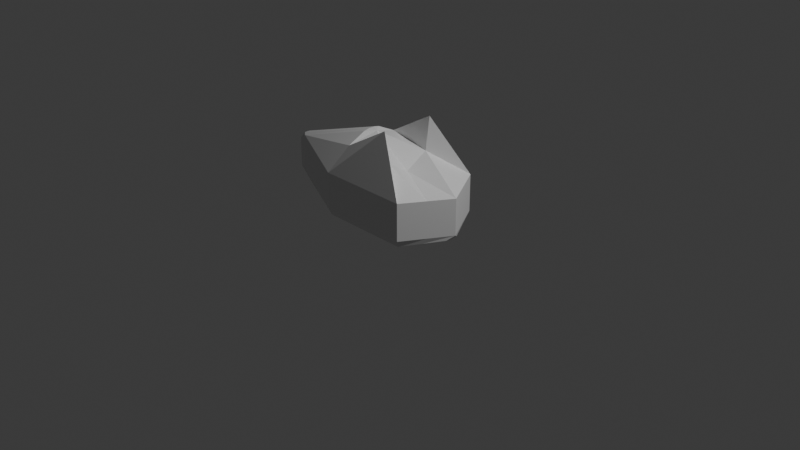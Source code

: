 # Source: shoe_test.blend  (saved by Blender 5.2.44; exported with 4.5.12 LTS)
import bpy
from mathutils import Matrix  # noqa: F401  (used for matrix-valued properties, if any)

bpy.ops.wm.read_factory_settings(use_empty=True)
scene = bpy.context.scene
scene.name = 'Scene'

# ---- collections
col_collection = bpy.data.collections.new('Collection'); scene.collection.children.link(col_collection)

# ---- materials (node trees are filled in below, after node groups)
mat_material = bpy.data.materials.new('Material')
mat_material.alpha_threshold = 0.0
mat_material.use_backface_culling_lightprobe_volume = False
mat_material.roughness = 0.5
mat_material.line_color = (0.0, 0.0, 0.0, 1.0)

# ---- material node trees
mat_material.use_nodes = True; mat_material.node_tree.nodes.clear()
_N = mat_material.node_tree.nodes; _L = mat_material.node_tree.links
n0 = _N.new('ShaderNodeOutputMaterial'); n0.name = 'Material Output'; n0.location = (200, 100)
n1 = _N.new('ShaderNodeBsdfPrincipled'); n1.name = 'Principled BSDF'; n1.location = (-200, 100)
n1.inputs[10].default_value = 0.005
_L.new(n1.outputs[0], n0.inputs[0])
n0.is_active_output = True

# ---- world
world_world = bpy.data.worlds.new('World'); scene.world = world_world
world_world.use_nodes = True; world_world.node_tree.nodes.clear()
_N = world_world.node_tree.nodes; _L = world_world.node_tree.links
n0 = _N.new('ShaderNodeOutputWorld'); n0.name = 'World Output'; n0.location = (200, 100)
n1 = _N.new('ShaderNodeBackground'); n1.name = 'Background'; n1.location = (-200, 100)
n1.inputs[0].default_value = (0.05088, 0.05088, 0.05088, 1.0)
_L.new(n1.outputs[0], n0.inputs[0])
n0.is_active_output = True
world_world.color = (0.05088, 0.05088, 0.05088)
world_world.sun_shadow_jitter_overblur = 0.0

# ---- cameras
cam_camera = bpy.data.cameras.new('Camera')
cam_camera.clip_end = 100.0
cam_camera.ortho_scale = 7.314

# ---- lights
light_light = bpy.data.lights.new('Light', 'POINT')
light_light.energy = 1000.0
light_light.shadow_soft_size = 0.1

# ---- meshes
me_cube = bpy.data.meshes.new('Cube')
me_cube.from_pydata([(1.0, 1.0, 1.0), (1.0, -1.0, 1.0), (-1.0, 1.0, 1.0), (-1.0, -1.0, 1.0), (0.2337, -0.6, 2.13), (-0.8055, -0.6, 1.53), (0.2337, 0.6, 2.13), (-0.8055, 0.6, 1.53), (1.578, 0.0, 0.9863), (0.2337, 0.0, 1.129), (-2.758, -0.169, 1.065), (-2.758, 0.169, 1.065), (-3.115, 0.0, 0.8652), (-2.888, -0.06184, 1.065), (-2.888, 0.06184, 1.065), (-0.8055, 0.191, 1.728), (-0.8055, -0.191, 1.728), (-0.6445, 0.0, 1.73), (-0.8055, 0.06992, 1.751), (-0.8055, -0.06992, 1.751), (0.8846, 0.8, 0.0), (1.0, 1.0, 0.2), (0.9662, 0.9414, 0.05858), (0.8846, -0.8, 0.0), (1.0, -1.0, 0.2), (0.9662, -0.9414, 0.05858), (-0.9551, 0.8, 0.0), (-1.0, 1.0, 0.2), (-0.9868, 0.9414, 0.05858), (-0.9551, -0.8, 0.0), (-1.0, -1.0, 0.2), (-0.9868, -0.9414, 0.05858), (-3.115, 0.0, 0.2), (-2.224, 0.2, 0.0), (-2.224, -0.2, 0.0), (-2.687, 0.1374, 0.05858), (-2.706, -5.198e-09, 0.03366), (-2.399, -1.49e-08, 0.0), (-2.687, -0.1374, 0.05858), (1.232, 0.2, 0.0), (1.578, 0.0, 0.2), (1.232, -0.2, 0.0), (1.477, 0.1414, 0.1), (1.432, 0.0, 0.04226), (1.477, -0.1414, 0.1), (1.232, 7.451e-09, -0.04142), (1.289, 0.5, 0.9932), (0.2337, 0.5, 1.421), (1.058, 0.5, 0.0), (1.222, 0.5414, 0.07929), (1.289, 0.5, 0.2), (-1.59, 0.5, 0.0), (-1.837, 0.5394, 0.05858), (-2.058, 0.5, 0.2), (1.289, -0.5, 0.9932), (0.2337, -0.5, 1.421), (-1.59, -0.5, 0.0), (-1.837, -0.5394, 0.05858), (-2.058, -0.5, 0.2), (1.058, -0.5, 0.0), (1.222, -0.5414, 0.07929), (1.289, -0.5, 0.2)], [], [(0, 2, 7, 6), (3, 1, 4, 5), (46, 0, 6, 47), (54, 8, 9, 55), (10, 13, 12), (13, 14, 12), (14, 11, 12), (15, 18, 17), (18, 19, 17), (19, 16, 17), (10, 16, 19, 13), (13, 19, 18, 14), (14, 18, 15, 11), (2, 11, 15, 7), (10, 3, 5, 16), (6, 7, 15, 17, 9, 47), (9, 17, 16, 5, 4, 55), (32, 35, 36, 38), (33, 37, 36, 35), (34, 38, 36, 37), (39, 42, 43, 45), (40, 44, 43, 42), (41, 45, 43, 44), (56, 29, 31, 57), (57, 31, 30, 58), (20, 26, 28, 22), (22, 28, 27, 21), (29, 23, 25, 31), (31, 25, 24, 30), (48, 20, 22, 49), (49, 22, 21, 50), (51, 33, 35, 52), (52, 35, 32, 53), (59, 41, 44, 60), (60, 44, 40, 61), (41, 34, 37, 45), (45, 37, 33, 39), (51, 48, 39, 33), (27, 2, 0, 21), (50, 46, 8, 40), (61, 54, 1, 24), (24, 1, 3, 30), (56, 59, 23, 29), (32, 12, 11, 2, 27, 53), (30, 3, 10, 12, 32, 58), (21, 0, 46, 50), (26, 20, 48, 51), (28, 52, 53, 27), (26, 51, 52, 28), (42, 49, 50, 40), (39, 48, 49, 42), (8, 46, 47, 9), (34, 41, 59, 56), (40, 8, 54, 61), (25, 60, 61, 24), (23, 59, 60, 25), (38, 57, 58, 32), (34, 56, 57, 38), (1, 54, 55, 4)])
_uv = me_cube.uv_layers.new(name='UVMap')
_uv.uv.foreach_set('vector', [0.625, 0.5, 0.625, 0.25, 0.625, 0.25, 0.625, 0.5, 0.625, 1.0, 0.625, 0.75, 0.625, 0.75, 0.625, 1.0, 0.625, 0.5625, 0.625, 0.5, 0.625, 0.5, 0.625, 0.5625, 0.625, 0.6875, 0.625, 0.625, 0.625, 0.625, 0.625, 0.6875, 0.625, 0.1039, 0.625, 0.1156, 0.575, 0.125, 0.625, 0.1156, 0.625, 0.127, 0.575, 0.125, 0.625, 0.127, 0.625, 0.135, 0.575, 0.125, 0.625, 0.1515, 0.625, 0.125, 0.625, 0.125, 0.625, 0.125, 0.625, 0.1094, 0.625, 0.125, 0.625, 0.1094, 0.625, 0.0852, 0.625, 0.125, 0.625, 0.1039, 0.625, 0.0852, 0.625, 0.109, 0.625, 0.1156, 0.625, 0.1156, 0.625, 0.109, 0.625, 0.141, 0.625, 0.1344, 0.625, 0.1344, 0.625, 0.141, 0.625, 0.1515, 0.625, 0.1461, 0.625, 0.25, 0.625, 0.1461, 0.625, 0.1515, 0.625, 0.25, 0.625, 0.1039, 0.625, 0.0, 0.625, 0.0, 0.625, 0.0852, 0.625, 0.5, 0.875, 0.5, 0.875, 0.5852, 0.8363, 0.625, 0.625, 0.625, 0.625, 0.5625, 0.625, 0.625, 0.8363, 0.625, 0.875, 0.6648, 0.875, 0.75, 0.625, 0.75, 0.625, 0.6875, 0.4212, 0.125, 0.375, 0.1488, 0.375, 0.1448, 0.375, 0.1207, 0.1506, 0.6, 0.1631, 0.625, 0.1359, 0.6349, 0.125, 0.6012, 0.1506, 0.65, 0.125, 0.6488, 0.1359, 0.6349, 0.1631, 0.625, 0.3605, 0.6, 0.3746, 0.6086, 0.3724, 0.625, 0.3565, 0.625, 0.4179, 0.625, 0.375, 0.6437, 0.3724, 0.625, 0.3746, 0.6086, 0.3605, 0.65, 0.3565, 0.625, 0.3724, 0.625, 0.375, 0.6437, 0.1536, 0.6875, 0.1565, 0.725, 0.1258, 0.7496, 0.1254, 0.6992, 0.375, 0.06068, 0.375, 0.0007026, 0.425, 0.0, 0.4231, 0.0625, 0.3552, 0.525, 0.1565, 0.525, 0.1258, 0.5004, 0.3739, 0.5008, 0.3739, 0.5008, 0.375, 0.2505, 0.425, 0.25, 0.425, 0.5, 0.1565, 0.725, 0.3552, 0.725, 0.3739, 0.7492, 0.1258, 0.7496, 0.375, 0.9984, 0.3739, 0.7492, 0.425, 0.75, 0.425, 1.0, 0.3578, 0.5625, 0.3552, 0.525, 0.3739, 0.5008, 0.3743, 0.5547, 0.3743, 0.5547, 0.3739, 0.5008, 0.425, 0.5, 0.4215, 0.5625, 0.1536, 0.5625, 0.1506, 0.6, 0.125, 0.6012, 0.1254, 0.5508, 0.375, 0.1996, 0.375, 0.1488, 0.4212, 0.125, 0.4231, 0.1875, 0.3578, 0.6875, 0.3605, 0.65, 0.375, 0.6437, 0.3745, 0.6965, 0.3745, 0.6965, 0.375, 0.6437, 0.4179, 0.625, 0.4215, 0.6875, 0.3605, 0.65, 0.1506, 0.65, 0.1631, 0.625, 0.3565, 0.625, 0.3565, 0.625, 0.1631, 0.625, 0.1506, 0.6, 0.3605, 0.6, 0.1536, 0.5625, 0.3578, 0.5625, 0.3605, 0.6, 0.1506, 0.6, 0.425, 0.25, 0.625, 0.25, 0.625, 0.5, 0.425, 0.5, 0.4215, 0.5625, 0.625, 0.5625, 0.625, 0.625, 0.4179, 0.625, 0.4215, 0.6875, 0.625, 0.6875, 0.625, 0.75, 0.425, 0.75, 0.425, 0.75, 0.625, 0.75, 0.625, 1.0, 0.425, 1.0, 0.1536, 0.6875, 0.3578, 0.6875, 0.3552, 0.725, 0.1565, 0.725, 0.4212, 0.125, 0.575, 0.125, 0.625, 0.1461, 0.625, 0.25, 0.425, 0.25, 0.4231, 0.1875, 0.425, 0.0, 0.625, 0.0, 0.625, 0.1039, 0.575, 0.125, 0.4212, 0.125, 0.4231, 0.0625, 0.425, 0.5, 0.625, 0.5, 0.625, 0.5625, 0.4215, 0.5625, 0.1565, 0.525, 0.3552, 0.525, 0.3578, 0.5625, 0.1536, 0.5625, 0.375, 0.2505, 0.375, 0.1996, 0.4231, 0.1875, 0.425, 0.25, 0.1565, 0.525, 0.1536, 0.5625, 0.1254, 0.5508, 0.1258, 0.5004, 0.3746, 0.6086, 0.3743, 0.5547, 0.4215, 0.5625, 0.4179, 0.625, 0.3605, 0.6, 0.3578, 0.5625, 0.3743, 0.5547, 0.3746, 0.6086, 0.625, 0.625, 0.625, 0.5625, 0.625, 0.5625, 0.625, 0.625, 0.1506, 0.65, 0.3605, 0.65, 0.3578, 0.6875, 0.1536, 0.6875, 0.4179, 0.625, 0.625, 0.625, 0.625, 0.6875, 0.4215, 0.6875, 0.3739, 0.7492, 0.3745, 0.6965, 0.4215, 0.6875, 0.425, 0.75, 0.3552, 0.725, 0.3578, 0.6875, 0.3745, 0.6965, 0.3739, 0.7492, 0.375, 0.1207, 0.375, 0.06068, 0.4231, 0.0625, 0.4212, 0.125, 0.1506, 0.65, 0.1536, 0.6875, 0.1254, 0.6992, 0.125, 0.6488, 0.625, 0.75, 0.625, 0.6875, 0.625, 0.6875, 0.625, 0.75])
me_cube.materials.append(mat_material)
me_cube.use_mirror_vertex_groups = False
me_cube.update()

# ---- objects
ob_cube = bpy.data.objects.new('Cube', me_cube)
ob_light = bpy.data.objects.new('Light', light_light)
ob_camera = bpy.data.objects.new('Camera', cam_camera)

# ---- transforms, parenting, visibility, modifiers, constraints
ob_cube.location = (0.0, 0.0, 0.0)
ob_cube.scale = (0.5, 0.5, 0.5)
ob_cube.lock_rotations_4d = False
ob_cube.empty_display_type = 'ARROWS'
ob_cube.lineart.crease_threshold = 0.0
ob_light.location = (4.076, 1.005, 5.904)
ob_light.rotation_euler = (0.6503, 0.05522, 1.866)
ob_light.lock_rotations_4d = False
ob_light.empty_display_type = 'ARROWS'
ob_light.color = (0.0, 0.0, 0.0, 0.0)
ob_light.lineart.crease_threshold = 0.0
ob_camera.location = (7.359, -6.926, 4.958)
ob_camera.rotation_euler = (1.109, 0.0, 0.8149)
ob_camera.lock_rotations_4d = False
ob_camera.empty_display_type = 'ARROWS'
ob_camera.color = (0.0, 0.0, 0.0, 0.0)
ob_camera.display_type = 'WIRE'
ob_camera.lineart.crease_threshold = 0.0

# ---- collection membership
col_collection.objects.link(ob_cube)
col_collection.objects.link(ob_light)
col_collection.objects.link(ob_camera)

# ---- scene / render settings (as saved in the file)
scene.camera = ob_camera
scene.frame_start = 1; scene.frame_end = 250; scene.frame_set(1)
scene.render.engine = 'BLENDER_EEVEE_NEXT'
scene.render.bake_bias = 0.0
scene.render.bake_samples = 0
scene.render.compositor_device = 'GPU'
scene.eevee.use_volume_custom_range = False
scene.eevee.fast_gi_thickness_near = 0.1
scene.eevee.fast_gi_thickness_far = 0.0
scene.eevee.ray_tracing_options.screen_trace_thickness = 0.1
bpy.context.view_layer.update()
